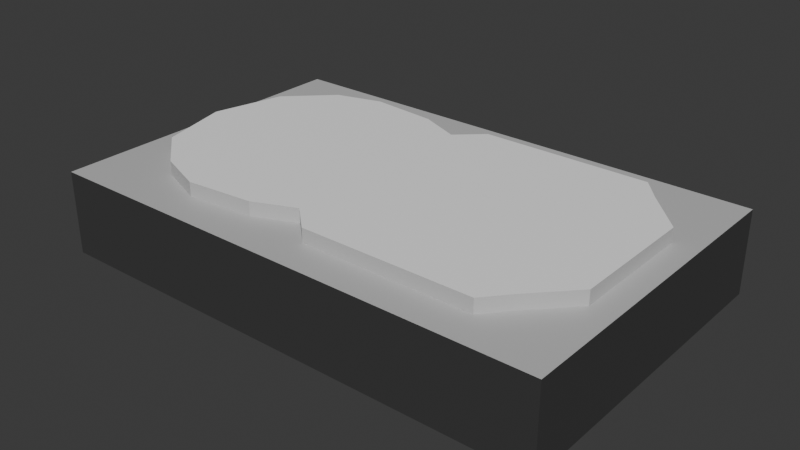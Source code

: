 # Source: hdd1.blend  (saved by Blender 4.3.34; exported with 4.5.12 LTS)
import bpy
from mathutils import Matrix  # noqa: F401  (used for matrix-valued properties, if any)

bpy.ops.wm.read_factory_settings(use_empty=True)
scene = bpy.context.scene
scene.name = 'Scene'

# ---- collections
col_collection = bpy.data.collections.new('Collection'); scene.collection.children.link(col_collection)

# ---- materials (node trees are filled in below, after node groups)
mat_material_008 = bpy.data.materials.new('Material.008')
mat_material_009 = bpy.data.materials.new('Material.009')
mat_material_010 = bpy.data.materials.new('Material.010')

# ---- material node trees
mat_material_008.use_nodes = True; mat_material_008.node_tree.nodes.clear()
_N = mat_material_008.node_tree.nodes; _L = mat_material_008.node_tree.links
n0 = _N.new('ShaderNodeBsdfPrincipled'); n0.name = 'Principled BSDF'; n0.location = (10, 300)
n0.inputs[0].default_value = (0.04715, 0.04715, 0.04715, 1.0)
n1 = _N.new('ShaderNodeOutputMaterial'); n1.name = 'Material Output'; n1.location = (300, 300)
_L.new(n0.outputs[0], n1.inputs[0])
n1.is_active_output = True
mat_material_009.use_nodes = True; mat_material_009.node_tree.nodes.clear()
_N = mat_material_009.node_tree.nodes; _L = mat_material_009.node_tree.links
n0 = _N.new('ShaderNodeBsdfPrincipled'); n0.name = 'Principled BSDF'; n0.location = (10, 300)
n0.inputs[0].default_value = (0.5475, 0.5475, 0.5475, 1.0)
n1 = _N.new('ShaderNodeOutputMaterial'); n1.name = 'Material Output'; n1.location = (300, 300)
_L.new(n0.outputs[0], n1.inputs[0])
n1.is_active_output = True
mat_material_010.use_nodes = True; mat_material_010.node_tree.nodes.clear()
_N = mat_material_010.node_tree.nodes; _L = mat_material_010.node_tree.links
n0 = _N.new('ShaderNodeBsdfPrincipled'); n0.name = 'Principled BSDF'; n0.location = (10, 300)
n0.inputs[0].default_value = (1.0, 1.0, 1.0, 1.0)
n1 = _N.new('ShaderNodeOutputMaterial'); n1.name = 'Material Output'; n1.location = (300, 300)
_L.new(n0.outputs[0], n1.inputs[0])
n1.is_active_output = True

# ---- world
world_world = bpy.data.worlds.new('World'); scene.world = world_world
world_world.use_nodes = True; world_world.node_tree.nodes.clear()
_N = world_world.node_tree.nodes; _L = world_world.node_tree.links
n0 = _N.new('ShaderNodeOutputWorld'); n0.name = 'World Output'; n0.location = (300, 300)
n1 = _N.new('ShaderNodeBackground'); n1.name = 'Background'; n1.location = (10, 300)
n1.inputs[0].default_value = (0.05088, 0.05088, 0.05088, 1.0)
_L.new(n1.outputs[0], n0.inputs[0])
n0.is_active_output = True
world_world.color = (0.05088, 0.05088, 0.05088)
world_world.sun_shadow_jitter_overblur = 0.0

# ---- meshes
me_cube_002 = bpy.data.meshes.new('Cube.002')
me_cube_002.from_pydata([(-1.0, -0.3295, -0.1775), (-1.0, -0.3295, 0.1853), (-1.0, 0.3313, -0.1775), (-1.0, 0.3313, 0.1853), (1.22, -0.3295, -0.1775), (1.22, -0.3295, 0.1853), (1.22, 0.3313, -0.1775), (1.22, 0.3313, 0.1853), (-0.6676, -0.2193, 0.1853), (-0.662, 0.2315, 0.1853), (1.193, 0.2914, 0.1853), (1.193, -0.2895, 0.1853), (-0.4626, -0.2562, 0.1853), (-0.4626, 0.258, 0.1853), (0.9472, 0.2123, 0.1853), (0.9472, -0.2105, 0.1853), (-1.0, 0.0009308, -0.1775), (-1.0, 0.0009308, 0.1853), (1.22, 0.0009308, -0.1775), (1.22, 0.0009308, 0.1853), (-0.9293, 0.0009094, 0.1853), (1.193, 0.0009094, 0.1853), (1.114, 0.0009094, 0.1853), (-1.0, 0.1661, 0.1853), (1.22, 0.1661, -0.1775), (-0.8513, 0.1461, 0.1853), (-1.0, 0.1661, -0.1775), (1.22, 0.1661, 0.1853), (1.193, 0.1461, 0.1853), (1.114, 0.1295, 0.1853), (0.1099, 0.3313, -0.1775), (0.1099, 0.3313, 0.1853), (0.1099, -0.3295, -0.1775), (0.1099, -0.3295, 0.1853), (-0.5589, 0.2914, 0.1853), (-0.5589, -0.2895, 0.1853), (0.1253, 0.258, 0.1853), (0.1253, -0.2562, 0.1853), (0.1099, 0.0009308, -0.1775), (0.1099, 0.1661, -0.1775), (-1.0, -0.1643, -0.1775), (1.22, -0.1643, 0.1853), (1.193, -0.1443, 0.1853), (1.114, -0.1277, 0.1853), (-1.0, -0.1643, 0.1853), (1.22, -0.1643, -0.1775), (-0.8513, -0.1443, 0.1853), (0.1099, -0.1643, -0.1775), (0.01267, 0.2635, 0.1853), (0.01267, 0.2914, 0.1853), (0.01267, -0.2895, 0.1853), (0.01267, 0.2097, 0.1853), (0.01267, -0.2617, 0.1853), (0.01267, -0.2079, 0.1853), (0.8647, 0.258, 0.1853), (0.6921, -0.2895, 0.1853), (0.8647, -0.2562, 0.1853), (0.6921, 0.2914, 0.1853), (-0.1686, 0.2452, 0.1853), (-0.1686, -0.2434, 0.1853), (-0.8513, 0.1461, 0.2461), (-0.662, 0.2315, 0.2461), (-0.4626, 0.1295, 0.2461), (-0.4626, 0.258, 0.2461), (0.8647, 0.258, 0.2461), (0.9472, 0.2123, 0.2461), (1.114, -0.1277, 0.2461), (0.9472, -0.2105, 0.2461), (-0.1686, -0.2434, 0.2461), (-0.4626, -0.2562, 0.2461), (-0.6676, -0.2193, 0.2461), (-0.8513, -0.1443, 0.2461), (-0.9293, 0.0009094, 0.2461), (-0.4626, -0.1277, 0.2461), (-0.4626, 0.0009094, 0.2461), (1.114, 0.1295, 0.2461), (1.114, 0.0009094, 0.2461), (0.8647, 0.0009094, 0.2461), (0.8647, 0.1295, 0.2461), (0.01267, 0.2097, 0.2461), (0.1253, 0.258, 0.2461), (0.8647, -0.2562, 0.2461), (0.1253, -0.2562, 0.2461), (0.01267, 0.0009094, 0.2461), (0.1253, 0.0009094, 0.2461), (0.01267, 0.1191, 0.2461), (0.1253, 0.1295, 0.2461), (0.1253, -0.1277, 0.2461), (0.8647, -0.1277, 0.2461), (0.01267, -0.1173, 0.2461), (-0.1686, 0.1231, 0.2461), (-0.1686, -0.1212, 0.2461), (-0.1686, 0.2452, 0.2461), (0.01267, -0.2079, 0.2461), (-0.1686, 0.0009094, 0.2461)], [], [(26, 23, 3, 2), (30, 31, 7, 6), (45, 41, 5, 4), (32, 33, 1, 0), (47, 45, 4, 32), (31, 3, 9, 34), (35, 50, 52), (27, 7, 10, 28), (44, 1, 8, 46), (33, 5, 11, 55, 50, 35), (34, 9, 13, 58, 51, 48), (28, 10, 14, 29), (42, 21, 22, 43), (23, 17, 20, 25), (41, 19, 21, 42), (39, 24, 18, 38), (24, 27, 19, 18), (40, 44, 17, 16), (6, 7, 27, 24), (30, 6, 24, 39), (3, 23, 25, 9), (53, 37, 82, 93), (15, 43, 66, 67), (21, 28, 29, 22), (19, 27, 28, 21), (16, 17, 23, 26), (36, 51, 79, 80), (2, 30, 39, 26), (26, 39, 38, 16), (29, 14, 65, 75), (10, 57, 54, 14), (56, 15, 67, 81), (1, 33, 35, 8), (8, 35, 52, 53, 59, 12), (7, 31, 34, 49, 57, 10), (40, 47, 32, 0), (4, 5, 33, 32), (2, 3, 31, 30), (16, 38, 47, 40), (14, 54, 64, 65), (0, 1, 44, 40), (5, 41, 42, 11), (11, 42, 43, 15), (43, 22, 76, 66), (22, 29, 75, 76), (17, 44, 46, 20), (38, 18, 45, 47), (18, 19, 41, 45), (53, 52, 37), (51, 58, 92, 79), (48, 49, 34), (52, 50, 55, 56, 37), (48, 51, 36), (59, 53, 93, 68), (9, 25, 60, 61), (13, 9, 61, 63), (8, 12, 69, 70), (56, 55, 11, 15), (58, 13, 63, 92), (54, 57, 49, 48, 36), (54, 36, 80, 64), (20, 46, 71, 72), (25, 20, 72, 60), (46, 8, 70, 71), (12, 59, 68, 69), (37, 56, 81, 82), (87, 89, 93, 82), (71, 70, 69, 73), (60, 72, 74, 62), (86, 85, 83, 84), (80, 79, 85, 86), (61, 60, 62, 63), (65, 64, 78, 75), (75, 78, 77, 76), (66, 88, 81, 67), (76, 77, 88, 66), (72, 71, 73, 74), (84, 83, 89, 87), (93, 89, 91, 68), (85, 79, 92, 90), (89, 83, 94, 91), (83, 85, 90, 94), (77, 78, 86, 84), (88, 77, 84, 87), (78, 64, 80, 86), (81, 88, 87, 82), (90, 92, 63, 62), (68, 91, 73, 69), (91, 94, 74, 73), (94, 90, 62, 74)])
me_cube_002.polygons.foreach_set('material_index', [0, 0, 0, 0, 0, 1, 1, 1, 1, 1, 1, 1, 1, 1, 1, 0, 0, 0, 0, 0, 1, 1, 1, 1, 1, 0, 1, 0, 0, 1, 1, 1, 1, 1, 1, 0, 0, 0, 0, 1, 0, 1, 1, 1, 1, 1, 0, 0, 1, 1, 1, 1, 1, 1, 1, 1, 1, 1, 1, 1, 1, 1, 1, 1, 1, 1, 2, 2, 2, 2, 2, 2, 2, 2, 2, 2, 2, 2, 2, 2, 2, 2, 2, 2, 2, 2, 2, 2, 2, 2])
_uv = me_cube_002.uv_layers.new(name='UVMap')
_uv.uv.foreach_set('vector', [0.375, 0.1875, 0.625, 0.1875, 0.625, 0.25, 0.375, 0.25, 0.375, 0.375, 0.625, 0.375, 0.625, 0.5, 0.375, 0.5, 0.375, 0.6875, 0.625, 0.6875, 0.625, 0.75, 0.375, 0.75, 0.375, 0.875, 0.625, 0.875, 0.625, 1.0, 0.375, 1.0, 0.25, 0.6875, 0.375, 0.6875, 0.375, 0.75, 0.25, 0.75, 0.625, 0.375, 0.625, 0.25, 0.625, 0.25, 0.625, 0.375, 0.625, 0.875, 0.625, 0.8342, 0.625, 0.875, 0.625, 0.5625, 0.625, 0.5, 0.625, 0.5, 0.625, 0.5625, 0.625, 0.0625, 0.625, 0.0, 0.625, 0.0, 0.625, 0.0625, 0.625, 0.875, 0.625, 0.75, 0.625, 0.75, 0.625, 0.7857, 0.625, 0.8342, 0.625, 0.875, 0.625, 0.375, 0.625, 0.25, 0.625, 0.25, 0.625, 0.3125, 0.625, 0.3511, 0.625, 0.375, 0.625, 0.5625, 0.625, 0.5, 0.625, 0.5, 0.625, 0.5625, 0.625, 0.6875, 0.625, 0.625, 0.625, 0.625, 0.625, 0.6875, 0.625, 0.1875, 0.625, 0.125, 0.625, 0.125, 0.625, 0.1875, 0.625, 0.6875, 0.625, 0.625, 0.625, 0.625, 0.625, 0.6875, 0.25, 0.5625, 0.375, 0.5625, 0.375, 0.625, 0.25, 0.625, 0.375, 0.5625, 0.625, 0.5625, 0.625, 0.625, 0.375, 0.625, 0.375, 0.0625, 0.625, 0.0625, 0.625, 0.125, 0.375, 0.125, 0.375, 0.5, 0.625, 0.5, 0.625, 0.5625, 0.375, 0.5625, 0.25, 0.5, 0.375, 0.5, 0.375, 0.5625, 0.25, 0.5625, 0.625, 0.25, 0.625, 0.1875, 0.625, 0.1875, 0.625, 0.25, 0.625, 0.8989, 0.625, 0.875, 0.625, 0.875, 0.625, 0.8989, 0.625, 0.75, 0.625, 0.6875, 0.625, 0.6875, 0.625, 0.75, 0.625, 0.625, 0.625, 0.5625, 0.625, 0.5625, 0.625, 0.625, 0.625, 0.625, 0.625, 0.5625, 0.625, 0.5625, 0.625, 0.625, 0.375, 0.125, 0.625, 0.125, 0.625, 0.1875, 0.375, 0.1875, 0.625, 0.375, 0.625, 0.3511, 0.625, 0.3511, 0.625, 0.375, 0.125, 0.5, 0.25, 0.5, 0.25, 0.5625, 0.125, 0.5625, 0.125, 0.5625, 0.25, 0.5625, 0.25, 0.625, 0.125, 0.625, 0.625, 0.5625, 0.625, 0.5, 0.625, 0.5, 0.625, 0.5625, 0.625, 0.5, 0.625, 0.4643, 0.625, 0.4618, 0.625, 0.5, 0.625, 0.7882, 0.625, 0.75, 0.625, 0.75, 0.625, 0.7882, 0.625, 1.0, 0.625, 0.875, 0.625, 0.875, 0.625, 1.0, 0.625, 1.0, 0.625, 0.875, 0.625, 0.875, 0.625, 0.8989, 0.625, 0.9375, 0.625, 1.0, 0.625, 0.5, 0.625, 0.375, 0.625, 0.375, 0.625, 0.4158, 0.625, 0.4643, 0.625, 0.5, 0.125, 0.6875, 0.25, 0.6875, 0.25, 0.75, 0.125, 0.75, 0.375, 0.75, 0.625, 0.75, 0.625, 0.875, 0.375, 0.875, 0.375, 0.25, 0.625, 0.25, 0.625, 0.375, 0.375, 0.375, 0.125, 0.625, 0.25, 0.625, 0.25, 0.6875, 0.125, 0.6875, 0.625, 0.5, 0.625, 0.4618, 0.625, 0.4618, 0.625, 0.5, 0.375, 0.0, 0.625, 0.0, 0.625, 0.0625, 0.375, 0.0625, 0.625, 0.75, 0.625, 0.6875, 0.625, 0.6875, 0.625, 0.75, 0.625, 0.75, 0.625, 0.6875, 0.625, 0.6875, 0.625, 0.75, 0.625, 0.6875, 0.625, 0.625, 0.625, 0.625, 0.625, 0.6875, 0.625, 0.625, 0.625, 0.5625, 0.625, 0.5625, 0.625, 0.625, 0.625, 0.125, 0.625, 0.0625, 0.625, 0.0625, 0.625, 0.125, 0.25, 0.625, 0.375, 0.625, 0.375, 0.6875, 0.25, 0.6875, 0.375, 0.625, 0.625, 0.625, 0.625, 0.6875, 0.375, 0.6875, 0.625, 0.8989, 0.625, 0.875, 0.625, 0.875, 0.625, 0.3511, 0.625, 0.3125, 0.625, 0.3125, 0.625, 0.3511, 0.625, 0.375, 0.625, 0.4158, 0.625, 0.375, 0.625, 0.875, 0.625, 0.8342, 0.625, 0.7857, 0.625, 0.7882, 0.625, 0.875, 0.625, 0.375, 0.625, 0.3511, 0.625, 0.375, 0.625, 0.9375, 0.625, 0.8989, 0.625, 0.8989, 0.625, 0.9375, 0.625, 0.25, 0.625, 0.1875, 0.625, 0.1875, 0.625, 0.25, 0.625, 0.25, 0.625, 0.25, 0.625, 0.25, 0.625, 0.25, 0.625, 1.0, 0.625, 1.0, 0.625, 1.0, 0.625, 1.0, 0.625, 0.7882, 0.625, 0.7857, 0.625, 0.75, 0.625, 0.75, 0.625, 0.3125, 0.625, 0.25, 0.625, 0.25, 0.625, 0.3125, 0.625, 0.4618, 0.625, 0.4643, 0.625, 0.4158, 0.625, 0.375, 0.625, 0.375, 0.625, 0.4618, 0.625, 0.375, 0.625, 0.375, 0.625, 0.4618, 0.625, 0.125, 0.625, 0.0625, 0.625, 0.0625, 0.625, 0.125, 0.625, 0.1875, 0.625, 0.125, 0.625, 0.125, 0.625, 0.1875, 0.625, 0.0625, 0.625, 0.0, 0.625, 0.0, 0.625, 0.0625, 0.625, 1.0, 0.625, 0.9375, 0.625, 0.9375, 0.625, 1.0, 0.625, 0.875, 0.625, 0.7882, 0.625, 0.7882, 0.625, 0.875, 0.75, 0.6875, 0.7739, 0.6875, 0.7739, 0.75, 0.75, 0.75, 0.625, 0.0625, 0.625, 0.0, 0.625, 0.0, 0.625, 0.0625, 0.625, 0.1875, 0.625, 0.125, 0.625, 0.125, 0.625, 0.1875, 0.75, 0.5625, 0.7739, 0.5625, 0.7739, 0.625, 0.75, 0.625, 0.75, 0.5, 0.7739, 0.5, 0.7739, 0.5625, 0.75, 0.5625, 0.625, 0.25, 0.625, 0.1875, 0.625, 0.1875, 0.625, 0.25, 0.625, 0.5, 0.6632, 0.5, 0.6632, 0.5625, 0.625, 0.5625, 0.625, 0.5625, 0.6632, 0.5625, 0.6632, 0.625, 0.625, 0.625, 0.625, 0.6875, 0.6632, 0.6875, 0.6632, 0.75, 0.625, 0.75, 0.625, 0.625, 0.6632, 0.625, 0.6632, 0.6875, 0.625, 0.6875, 0.625, 0.125, 0.625, 0.0625, 0.625, 0.0625, 0.625, 0.125, 0.75, 0.625, 0.7739, 0.625, 0.7739, 0.6875, 0.75, 0.6875, 0.7739, 0.75, 0.7739, 0.6875, 0.8125, 0.6875, 0.8125, 0.75, 0.7739, 0.5625, 0.7739, 0.5, 0.8125, 0.5, 0.8125, 0.5625, 0.7739, 0.6875, 0.7739, 0.625, 0.8125, 0.625, 0.8125, 0.6875, 0.7739, 0.625, 0.7739, 0.5625, 0.8125, 0.5625, 0.8125, 0.625, 0.6632, 0.625, 0.6632, 0.5625, 0.75, 0.5625, 0.75, 0.625, 0.6632, 0.6875, 0.6632, 0.625, 0.75, 0.625, 0.75, 0.6875, 0.6632, 0.5625, 0.6632, 0.5, 0.75, 0.5, 0.75, 0.5625, 0.6632, 0.75, 0.6632, 0.6875, 0.75, 0.6875, 0.75, 0.75, 0.8125, 0.5625, 0.8125, 0.5, 0.875, 0.5, 0.875, 0.5625, 0.8125, 0.75, 0.8125, 0.6875, 0.875, 0.6875, 0.875, 0.75, 0.8125, 0.6875, 0.8125, 0.625, 0.875, 0.625, 0.875, 0.6875, 0.8125, 0.625, 0.8125, 0.5625, 0.875, 0.5625, 0.875, 0.625])
me_cube_002.materials.append(mat_material_008)
me_cube_002.materials.append(mat_material_009)
me_cube_002.materials.append(mat_material_010)
me_cube_002.update()

# ---- objects
ob_cube_002 = bpy.data.objects.new('Cube.002', me_cube_002)

# ---- transforms, parenting, visibility, modifiers, constraints
ob_cube_002.location = (0.0, 0.0, 0.0)
ob_cube_002.scale = (0.4675, 1.0, 0.4675)

# ---- collection membership
col_collection.objects.link(ob_cube_002)

# ---- scene / render settings (as saved in the file)
scene.frame_start = 1; scene.frame_end = 250; scene.frame_set(1)
scene.render.engine = 'BLENDER_EEVEE_NEXT'
bpy.context.view_layer.update()

# ---- added for rendering (the .blend has no active camera and no usable light): camera, sun
cam_auto = bpy.data.cameras.new('AutoCamera')
cam_auto.lens = 50.0
cam_auto.sensor_width = 36.0
cam_auto.clip_end = 1000.0
ob_auto_camera = bpy.data.objects.new('AutoCamera', cam_auto)
scene.collection.objects.link(ob_auto_camera)
ob_auto_camera.location = (1.20424, -1.3825, 0.938325)
ob_auto_camera.rotation_euler = (1.09748, -7.21219e-08, 0.694738)
scene.camera = ob_auto_camera
light_auto_sun = bpy.data.lights.new('AutoSun', 'SUN')
light_auto_sun.energy = 3.0
light_auto_sun.angle = 0.0523599
ob_auto_sun = bpy.data.objects.new('AutoSun', light_auto_sun)
scene.collection.objects.link(ob_auto_sun)
ob_auto_sun.rotation_euler = (0.872665, 0.174533, 0.523599)
bpy.context.view_layer.update()

